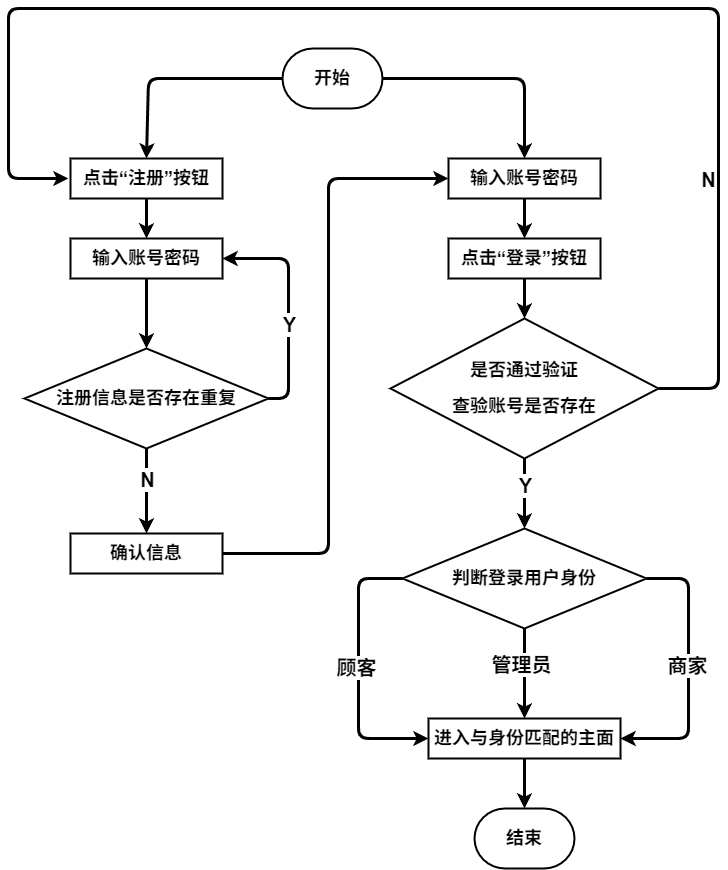

The diagram above was exported from draw.io. Its source (the exported page's mxGraphModel, read from the mxfile embedded in the PNG):
<mxGraphModel dx="1293" dy="909" grid="0" gridSize="10" guides="1" tooltips="1" connect="1" arrows="1" fold="1" page="0" pageScale="1" pageWidth="827" pageHeight="1169" math="0" shadow="0">
  <root>
    <mxCell id="0" />
    <mxCell id="1" parent="0" />
    <mxCell id="2" value="&lt;h2&gt;开始&lt;/h2&gt;" style="strokeWidth=2;html=1;shape=mxgraph.flowchart.terminator;whiteSpace=wrap;" parent="1" vertex="1">
      <mxGeometry x="364" y="80" width="100" height="60" as="geometry" />
    </mxCell>
    <mxCell id="11" value="&lt;h2&gt;结束&lt;/h2&gt;" style="strokeWidth=2;html=1;shape=mxgraph.flowchart.terminator;whiteSpace=wrap;" parent="1" vertex="1">
      <mxGeometry x="556" y="840" width="100" height="60" as="geometry" />
    </mxCell>
    <mxCell id="15" value="&lt;h3&gt;&lt;font style=&quot;font-size: 18px;&quot;&gt;进入与身份匹配的主面&lt;/font&gt;&lt;/h3&gt;" style="rounded=0;whiteSpace=wrap;html=1;strokeWidth=2;" parent="1" vertex="1">
      <mxGeometry x="510" y="750" width="192" height="40" as="geometry" />
    </mxCell>
    <mxCell id="23" value="" style="endArrow=classic;html=1;strokeWidth=3;exitX=1;exitY=0.5;exitDx=0;exitDy=0;entryX=0;entryY=0.5;entryDx=0;entryDy=0;" parent="1" source="44" target="27" edge="1">
      <mxGeometry width="50" height="50" relative="1" as="geometry">
        <mxPoint x="413" y="460" as="sourcePoint" />
        <mxPoint x="460" y="170" as="targetPoint" />
        <Array as="points">
          <mxPoint x="410" y="585" />
          <mxPoint x="410" y="210" />
        </Array>
      </mxGeometry>
    </mxCell>
    <mxCell id="26" value="" style="endArrow=classic;html=1;strokeWidth=3;exitX=1;exitY=0.5;exitDx=0;exitDy=0;exitPerimeter=0;entryX=0.5;entryY=0;entryDx=0;entryDy=0;" parent="1" source="2" target="27" edge="1">
      <mxGeometry width="50" height="50" relative="1" as="geometry">
        <mxPoint x="590" y="110" as="sourcePoint" />
        <mxPoint x="640" y="150" as="targetPoint" />
        <Array as="points">
          <mxPoint x="606" y="110" />
        </Array>
      </mxGeometry>
    </mxCell>
    <mxCell id="27" value="&lt;h3&gt;&lt;font style=&quot;font-size: 18px;&quot;&gt;输入账号密码&lt;/font&gt;&lt;/h3&gt;" style="rounded=0;whiteSpace=wrap;html=1;strokeWidth=2;" parent="1" vertex="1">
      <mxGeometry x="530" y="190" width="152" height="40" as="geometry" />
    </mxCell>
    <mxCell id="28" value="&lt;h3 style=&quot;scrollbar-color: light-dark(#e2e2e2, #4b4b4b)&lt;br/&gt;&#09;&#09;&#09;&#09;&#09;light-dark(#fbfbfb, var(--dark-panel-color));&quot;&gt;&lt;font style=&quot;font-size: 18px;&quot;&gt;点击“登录”按钮&lt;/font&gt;&lt;/h3&gt;" style="rounded=0;whiteSpace=wrap;html=1;strokeWidth=2;" parent="1" vertex="1">
      <mxGeometry x="530" y="270" width="152" height="40" as="geometry" />
    </mxCell>
    <mxCell id="30" value="" style="endArrow=classic;html=1;strokeWidth=3;exitX=0.5;exitY=1;exitDx=0;exitDy=0;entryX=0.5;entryY=0;entryDx=0;entryDy=0;" parent="1" source="27" target="28" edge="1">
      <mxGeometry width="50" height="50" relative="1" as="geometry">
        <mxPoint x="424" y="240" as="sourcePoint" />
        <mxPoint x="424" y="280" as="targetPoint" />
      </mxGeometry>
    </mxCell>
    <mxCell id="31" value="&lt;h3&gt;&lt;font style=&quot;font-size: 18px;&quot;&gt;是否通过验证&lt;/font&gt;&lt;/h3&gt;&lt;h3&gt;&lt;font style=&quot;font-size: 18px;&quot;&gt;查验账号是否存在&lt;/font&gt;&lt;/h3&gt;" style="strokeWidth=2;html=1;shape=mxgraph.flowchart.decision;whiteSpace=wrap;" parent="1" vertex="1">
      <mxGeometry x="472" y="350" width="268" height="140" as="geometry" />
    </mxCell>
    <mxCell id="32" value="" style="endArrow=classic;html=1;strokeWidth=3;exitX=0.5;exitY=1;exitDx=0;exitDy=0;" parent="1" source="28" target="31" edge="1">
      <mxGeometry width="50" height="50" relative="1" as="geometry">
        <mxPoint x="424" y="320" as="sourcePoint" />
        <mxPoint x="302" y="390" as="targetPoint" />
      </mxGeometry>
    </mxCell>
    <mxCell id="33" value="" style="endArrow=classic;html=1;strokeWidth=3;exitX=0;exitY=0.5;exitDx=0;exitDy=0;exitPerimeter=0;entryX=0.5;entryY=0;entryDx=0;entryDy=0;" parent="1" source="2" target="34" edge="1">
      <mxGeometry width="50" height="50" relative="1" as="geometry">
        <mxPoint x="344" y="70" as="sourcePoint" />
        <mxPoint x="216" y="130" as="targetPoint" />
        <Array as="points">
          <mxPoint x="230" y="110" />
        </Array>
      </mxGeometry>
    </mxCell>
    <mxCell id="34" value="&lt;h3&gt;&lt;font style=&quot;font-size: 18px;&quot;&gt;点击“注册”按钮&lt;/font&gt;&lt;/h3&gt;" style="rounded=0;whiteSpace=wrap;html=1;strokeWidth=2;" parent="1" vertex="1">
      <mxGeometry x="152" y="190" width="152" height="40" as="geometry" />
    </mxCell>
    <mxCell id="35" value="&lt;h3&gt;&lt;font style=&quot;font-size: 18px;&quot;&gt;输入账号密码&lt;/font&gt;&lt;/h3&gt;" style="rounded=0;whiteSpace=wrap;html=1;strokeWidth=2;" parent="1" vertex="1">
      <mxGeometry x="152" y="270" width="152" height="40" as="geometry" />
    </mxCell>
    <mxCell id="36" value="" style="endArrow=classic;html=1;strokeWidth=3;exitX=0.5;exitY=1;exitDx=0;exitDy=0;entryX=0.5;entryY=0;entryDx=0;entryDy=0;" parent="1" source="34" target="35" edge="1">
      <mxGeometry width="50" height="50" relative="1" as="geometry">
        <mxPoint y="220" as="sourcePoint" />
        <mxPoint y="260" as="targetPoint" />
      </mxGeometry>
    </mxCell>
    <mxCell id="37" value="&lt;h3&gt;&lt;font style=&quot;font-size: 18px;&quot;&gt;注册信息是否存在重复&lt;/font&gt;&lt;/h3&gt;" style="strokeWidth=2;html=1;shape=mxgraph.flowchart.decision;whiteSpace=wrap;" parent="1" vertex="1">
      <mxGeometry x="106" y="380" width="244" height="100" as="geometry" />
    </mxCell>
    <mxCell id="38" value="" style="endArrow=classic;html=1;strokeWidth=3;exitX=0.5;exitY=1;exitDx=0;exitDy=0;" parent="1" source="35" target="37" edge="1">
      <mxGeometry width="50" height="50" relative="1" as="geometry">
        <mxPoint y="300" as="sourcePoint" />
        <mxPoint x="-122" y="370" as="targetPoint" />
      </mxGeometry>
    </mxCell>
    <mxCell id="39" value="" style="endArrow=classic;html=1;strokeWidth=3;exitX=1;exitY=0.5;exitDx=0;exitDy=0;exitPerimeter=0;" parent="1" source="31" edge="1">
      <mxGeometry width="50" height="50" relative="1" as="geometry">
        <mxPoint x="740" y="450" as="sourcePoint" />
        <mxPoint x="150" y="210" as="targetPoint" />
        <Array as="points">
          <mxPoint x="800" y="420" />
          <mxPoint x="800" y="40" />
          <mxPoint x="90" y="40" />
          <mxPoint x="90" y="210" />
        </Array>
      </mxGeometry>
    </mxCell>
    <mxCell id="51" value="&lt;b&gt;&lt;font style=&quot;font-size: 20px;&quot;&gt;N&lt;/font&gt;&lt;/b&gt;" style="edgeLabel;html=1;align=center;verticalAlign=middle;resizable=0;points=[];" parent="39" vertex="1" connectable="0">
      <mxGeometry x="-0.0575" y="1" relative="1" as="geometry">
        <mxPoint x="199" y="169" as="offset" />
      </mxGeometry>
    </mxCell>
    <mxCell id="41" value="" style="endArrow=classic;html=1;strokeWidth=3;entryX=1;entryY=0.5;entryDx=0;entryDy=0;exitX=1;exitY=0.5;exitDx=0;exitDy=0;exitPerimeter=0;" parent="1" source="37" target="35" edge="1">
      <mxGeometry width="50" height="50" relative="1" as="geometry">
        <mxPoint x="640" y="340" as="sourcePoint" />
        <mxPoint x="442" y="200" as="targetPoint" />
        <Array as="points">
          <mxPoint x="370" y="430" />
          <mxPoint x="370" y="290" />
        </Array>
      </mxGeometry>
    </mxCell>
    <mxCell id="50" value="&lt;b&gt;&lt;font style=&quot;font-size: 20px;&quot;&gt;Y&lt;/font&gt;&lt;/b&gt;" style="edgeLabel;html=1;align=center;verticalAlign=middle;resizable=0;points=[];" parent="41" vertex="1" connectable="0">
      <mxGeometry x="-0.1623" relative="1" as="geometry">
        <mxPoint as="offset" />
      </mxGeometry>
    </mxCell>
    <mxCell id="43" value="" style="endArrow=classic;html=1;strokeWidth=3;exitX=0.5;exitY=1;exitDx=0;exitDy=0;exitPerimeter=0;entryX=0.5;entryY=0;entryDx=0;entryDy=0;" parent="1" source="37" target="44" edge="1">
      <mxGeometry width="50" height="50" relative="1" as="geometry">
        <mxPoint x="220" y="520" as="sourcePoint" />
        <mxPoint x="228" y="560" as="targetPoint" />
      </mxGeometry>
    </mxCell>
    <mxCell id="49" value="&lt;b&gt;&lt;font style=&quot;font-size: 20px;&quot;&gt;N&lt;/font&gt;&lt;/b&gt;" style="edgeLabel;html=1;align=center;verticalAlign=middle;resizable=0;points=[];" parent="43" vertex="1" connectable="0">
      <mxGeometry x="-0.2972" relative="1" as="geometry">
        <mxPoint as="offset" />
      </mxGeometry>
    </mxCell>
    <mxCell id="44" value="&lt;b&gt;&lt;font style=&quot;font-size: 18px;&quot;&gt;确认信息&lt;/font&gt;&lt;/b&gt;" style="rounded=0;whiteSpace=wrap;html=1;strokeWidth=2;" parent="1" vertex="1">
      <mxGeometry x="152" y="565" width="152" height="40" as="geometry" />
    </mxCell>
    <mxCell id="46" value="" style="endArrow=classic;html=1;strokeWidth=3;exitX=0.5;exitY=1;exitDx=0;exitDy=0;exitPerimeter=0;entryX=0.5;entryY=0;entryDx=0;entryDy=0;entryPerimeter=0;" parent="1" source="31" target="48" edge="1">
      <mxGeometry width="50" height="50" relative="1" as="geometry">
        <mxPoint x="605.5" y="495" as="sourcePoint" />
        <mxPoint x="606" y="560" as="targetPoint" />
      </mxGeometry>
    </mxCell>
    <mxCell id="47" value="&lt;b&gt;&lt;font style=&quot;font-size: 20px;&quot;&gt;Y&lt;/font&gt;&lt;/b&gt;" style="edgeLabel;html=1;align=center;verticalAlign=middle;resizable=0;points=[];" parent="46" vertex="1" connectable="0">
      <mxGeometry x="-0.4022" y="-4" relative="1" as="geometry">
        <mxPoint x="4" y="5" as="offset" />
      </mxGeometry>
    </mxCell>
    <mxCell id="48" value="&lt;h3&gt;&lt;font style=&quot;font-size: 18px;&quot;&gt;判断登录用户身份&lt;/font&gt;&lt;/h3&gt;" style="strokeWidth=2;html=1;shape=mxgraph.flowchart.decision;whiteSpace=wrap;" parent="1" vertex="1">
      <mxGeometry x="484" y="560" width="244" height="100" as="geometry" />
    </mxCell>
    <mxCell id="52" value="" style="endArrow=classic;html=1;strokeWidth=3;exitX=0.5;exitY=1;exitDx=0;exitDy=0;exitPerimeter=0;entryX=0.5;entryY=0;entryDx=0;entryDy=0;" parent="1" source="48" target="15" edge="1">
      <mxGeometry width="50" height="50" relative="1" as="geometry">
        <mxPoint x="590" y="660" as="sourcePoint" />
        <mxPoint x="590" y="730" as="targetPoint" />
      </mxGeometry>
    </mxCell>
    <mxCell id="56" value="&lt;b&gt;&lt;font style=&quot;font-size: 20px;&quot;&gt;管理员&lt;/font&gt;&lt;/b&gt;" style="edgeLabel;html=1;align=center;verticalAlign=middle;resizable=0;points=[];" parent="52" vertex="1" connectable="0">
      <mxGeometry x="-0.2332" y="-4" relative="1" as="geometry">
        <mxPoint as="offset" />
      </mxGeometry>
    </mxCell>
    <mxCell id="53" value="" style="endArrow=classic;html=1;strokeWidth=3;entryX=0;entryY=0.5;entryDx=0;entryDy=0;exitX=0;exitY=0.5;exitDx=0;exitDy=0;exitPerimeter=0;" parent="1" source="48" target="15" edge="1">
      <mxGeometry width="50" height="50" relative="1" as="geometry">
        <mxPoint x="480" y="580" as="sourcePoint" />
        <mxPoint x="460" y="675" as="targetPoint" />
        <Array as="points">
          <mxPoint x="440" y="610" />
          <mxPoint x="440" y="770" />
        </Array>
      </mxGeometry>
    </mxCell>
    <mxCell id="55" value="&lt;b&gt;&lt;font style=&quot;font-size: 20px;&quot;&gt;顾客&lt;/font&gt;&lt;/b&gt;" style="edgeLabel;html=1;align=center;verticalAlign=middle;resizable=0;points=[];" parent="53" vertex="1" connectable="0">
      <mxGeometry x="-0.1073" y="-3" relative="1" as="geometry">
        <mxPoint y="10" as="offset" />
      </mxGeometry>
    </mxCell>
    <mxCell id="54" value="" style="endArrow=classic;html=1;strokeWidth=3;exitX=1;exitY=0.5;exitDx=0;exitDy=0;exitPerimeter=0;entryX=1;entryY=0.5;entryDx=0;entryDy=0;" parent="1" source="48" target="15" edge="1">
      <mxGeometry width="50" height="50" relative="1" as="geometry">
        <mxPoint x="626" y="655" as="sourcePoint" />
        <mxPoint x="730" y="730" as="targetPoint" />
        <Array as="points">
          <mxPoint x="770" y="610" />
          <mxPoint x="770" y="770" />
        </Array>
      </mxGeometry>
    </mxCell>
    <mxCell id="57" value="&lt;b&gt;&lt;font style=&quot;font-size: 20px;&quot;&gt;商家&lt;/font&gt;&lt;/b&gt;" style="edgeLabel;html=1;align=center;verticalAlign=middle;resizable=0;points=[];" parent="54" vertex="1" connectable="0">
      <mxGeometry x="-0.0512" y="-2" relative="1" as="geometry">
        <mxPoint as="offset" />
      </mxGeometry>
    </mxCell>
    <mxCell id="58" value="" style="endArrow=classic;html=1;strokeWidth=3;exitX=0.5;exitY=1;exitDx=0;exitDy=0;entryX=0.5;entryY=0;entryDx=0;entryDy=0;entryPerimeter=0;" parent="1" source="15" target="11" edge="1">
      <mxGeometry width="50" height="50" relative="1" as="geometry">
        <mxPoint x="616" y="320" as="sourcePoint" />
        <mxPoint x="630" y="800" as="targetPoint" />
      </mxGeometry>
    </mxCell>
  </root>
</mxGraphModel>